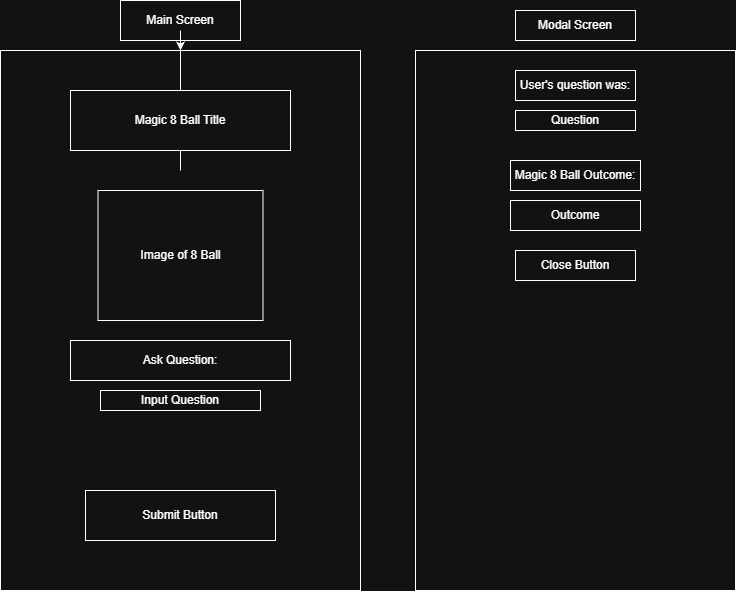

The diagram above was exported from draw.io. Its source (the exported page's mxGraphModel, read from the mxfile embedded in the PNG):
<mxGraphModel dx="1426" dy="743" grid="1" gridSize="10" guides="1" tooltips="1" connect="1" arrows="1" fold="1" page="1" pageScale="1" pageWidth="850" pageHeight="1100" math="0" shadow="0">
  <root>
    <mxCell id="0" />
    <mxCell id="1" parent="0" />
    <mxCell id="1mjW-3aOyHu5JwFpSVoj-2" parent="1" style="rounded=0;whiteSpace=wrap;html=1;" value="" vertex="1">
      <mxGeometry height="540" width="360" x="65" y="110" as="geometry" />
    </mxCell>
    <mxCell id="1mjW-3aOyHu5JwFpSVoj-3" parent="1" style="rounded=0;whiteSpace=wrap;html=1;" value="Main Screen" vertex="1">
      <mxGeometry height="40" width="120" x="185" y="60" as="geometry" />
    </mxCell>
    <mxCell id="1mjW-3aOyHu5JwFpSVoj-5" edge="1" parent="1" source="1mjW-3aOyHu5JwFpSVoj-4" style="edgeStyle=orthogonalEdgeStyle;rounded=0;orthogonalLoop=1;jettySize=auto;html=1;" target="1mjW-3aOyHu5JwFpSVoj-2">
      <mxGeometry relative="1" as="geometry" />
    </mxCell>
    <mxCell id="1mjW-3aOyHu5JwFpSVoj-4" parent="1" style="rounded=0;whiteSpace=wrap;html=1;" value="Magic 8 Ball Title" vertex="1">
      <mxGeometry height="60" width="220" x="135" y="150" as="geometry" />
    </mxCell>
    <mxCell id="1mjW-3aOyHu5JwFpSVoj-6" parent="1" style="rounded=0;whiteSpace=wrap;html=1;" value="Image of 8 Ball" vertex="1">
      <mxGeometry height="130" width="165" x="162.5" y="250" as="geometry" />
    </mxCell>
    <mxCell id="1mjW-3aOyHu5JwFpSVoj-7" parent="1" style="rounded=0;whiteSpace=wrap;html=1;" value="Ask Question:" vertex="1">
      <mxGeometry height="40" width="220" x="135" y="400" as="geometry" />
    </mxCell>
    <mxCell id="1mjW-3aOyHu5JwFpSVoj-8" parent="1" style="rounded=0;whiteSpace=wrap;html=1;" value="Input Question" vertex="1">
      <mxGeometry height="20" width="160" x="165" y="450" as="geometry" />
    </mxCell>
    <mxCell id="1mjW-3aOyHu5JwFpSVoj-9" parent="1" style="rounded=0;whiteSpace=wrap;html=1;" value="Submit Button" vertex="1">
      <mxGeometry height="50" width="190" x="150" y="550" as="geometry" />
    </mxCell>
    <mxCell id="1mjW-3aOyHu5JwFpSVoj-10" parent="1" style="rounded=0;whiteSpace=wrap;html=1;" value="" vertex="1">
      <mxGeometry height="540" width="320" x="480" y="110" as="geometry" />
    </mxCell>
    <mxCell id="1mjW-3aOyHu5JwFpSVoj-11" parent="1" style="rounded=0;whiteSpace=wrap;html=1;" value="Modal Screen" vertex="1">
      <mxGeometry height="30" width="120" x="580" y="70" as="geometry" />
    </mxCell>
    <mxCell id="1mjW-3aOyHu5JwFpSVoj-12" parent="1" style="rounded=0;whiteSpace=wrap;html=1;" value="User's question was:" vertex="1">
      <mxGeometry height="30" width="120" x="580" y="130" as="geometry" />
    </mxCell>
    <mxCell id="1mjW-3aOyHu5JwFpSVoj-13" parent="1" style="rounded=0;whiteSpace=wrap;html=1;" value="Question" vertex="1">
      <mxGeometry height="20" width="120" x="580" y="170" as="geometry" />
    </mxCell>
    <mxCell id="1mjW-3aOyHu5JwFpSVoj-14" parent="1" style="rounded=0;whiteSpace=wrap;html=1;" value="Magic 8 Ball Outcome:" vertex="1">
      <mxGeometry height="30" width="130" x="575" y="220" as="geometry" />
    </mxCell>
    <mxCell id="1mjW-3aOyHu5JwFpSVoj-15" parent="1" style="rounded=0;whiteSpace=wrap;html=1;" value="Outcome" vertex="1">
      <mxGeometry height="30" width="130" x="575" y="260" as="geometry" />
    </mxCell>
    <mxCell id="1mjW-3aOyHu5JwFpSVoj-16" parent="1" style="rounded=0;whiteSpace=wrap;html=1;" value="Close Button" vertex="1">
      <mxGeometry height="30" width="120" x="580" y="310" as="geometry" />
    </mxCell>
  </root>
</mxGraphModel>